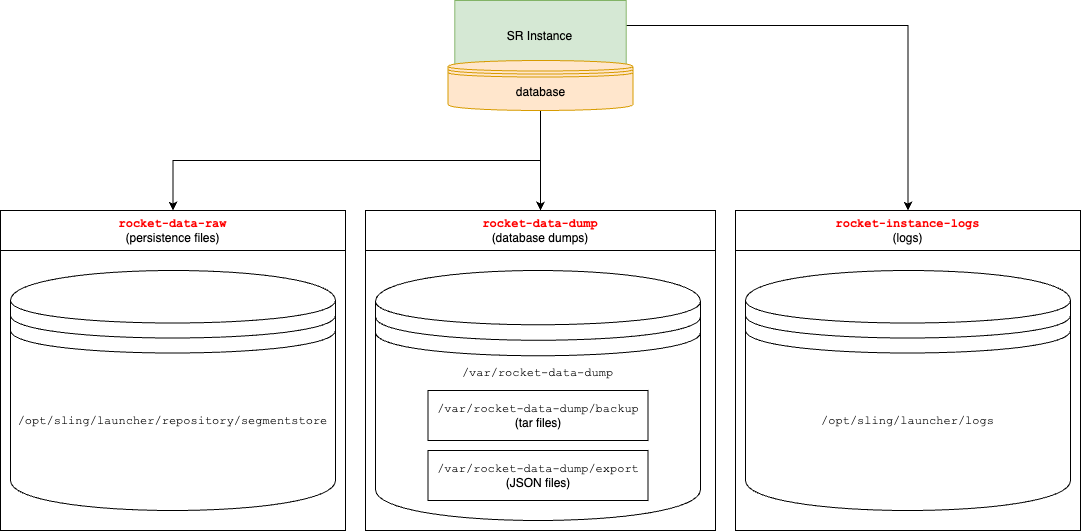

The diagram above was exported from draw.io. Its source (the exported page's mxGraphModel, read from the mxfile embedded in the PNG):
<mxGraphModel dx="2037" dy="1220" grid="1" gridSize="10" guides="1" tooltips="1" connect="1" arrows="1" fold="1" page="1" pageScale="1" pageWidth="850" pageHeight="1100" math="0" shadow="0">
  <root>
    <mxCell id="0" />
    <mxCell id="1" parent="0" />
    <mxCell id="HAZA-EL2TwgSv6M7a-S--12" style="edgeStyle=orthogonalEdgeStyle;rounded=0;orthogonalLoop=1;jettySize=auto;html=1;exitX=1;exitY=0.25;exitDx=0;exitDy=0;entryX=0.5;entryY=0;entryDx=0;entryDy=0;" edge="1" parent="1" source="7lj0CcCymRPogemcDPeM-3" target="HAZA-EL2TwgSv6M7a-S--11">
      <mxGeometry relative="1" as="geometry" />
    </mxCell>
    <mxCell id="7lj0CcCymRPogemcDPeM-3" value="SR Instance&lt;div&gt;&lt;br&gt;&lt;/div&gt;&lt;div&gt;&lt;br&gt;&lt;/div&gt;" style="rounded=0;whiteSpace=wrap;html=1;fillColor=#d5e8d4;strokeColor=#82b366;" parent="1" vertex="1">
      <mxGeometry x="499.29" y="340" width="171.43" height="100" as="geometry" />
    </mxCell>
    <mxCell id="HAZA-EL2TwgSv6M7a-S--13" style="edgeStyle=orthogonalEdgeStyle;rounded=0;orthogonalLoop=1;jettySize=auto;html=1;entryX=0.5;entryY=0;entryDx=0;entryDy=0;" edge="1" parent="1" source="7lj0CcCymRPogemcDPeM-2" target="HAZA-EL2TwgSv6M7a-S--4">
      <mxGeometry relative="1" as="geometry" />
    </mxCell>
    <mxCell id="HAZA-EL2TwgSv6M7a-S--14" style="edgeStyle=orthogonalEdgeStyle;rounded=0;orthogonalLoop=1;jettySize=auto;html=1;entryX=0.5;entryY=0;entryDx=0;entryDy=0;exitX=0.5;exitY=1;exitDx=0;exitDy=0;" edge="1" parent="1" source="7lj0CcCymRPogemcDPeM-2" target="HAZA-EL2TwgSv6M7a-S--3">
      <mxGeometry relative="1" as="geometry" />
    </mxCell>
    <mxCell id="7lj0CcCymRPogemcDPeM-2" value="database" style="shape=datastore;whiteSpace=wrap;html=1;fillColor=#ffe6cc;strokeColor=#d79b00;" parent="1" vertex="1">
      <mxGeometry x="492.5" y="400" width="185" height="50" as="geometry" />
    </mxCell>
    <mxCell id="HAZA-EL2TwgSv6M7a-S--1" value="&lt;font face=&quot;Courier New&quot;&gt;/opt/sling/launcher/repository/segmentstore&lt;/font&gt;&lt;div&gt;&lt;font face=&quot;Courier New&quot;&gt;&lt;br&gt;&lt;/font&gt;&lt;/div&gt;" style="shape=datastore;whiteSpace=wrap;html=1;" vertex="1" parent="1">
      <mxGeometry x="55" y="610" width="325" height="240" as="geometry" />
    </mxCell>
    <mxCell id="HAZA-EL2TwgSv6M7a-S--3" value="&lt;font style=&quot;color: rgb(255, 0, 0);&quot; face=&quot;Courier New&quot;&gt;rocket-data-raw&lt;/font&gt;&lt;div&gt;&lt;span style=&quot;font-weight: normal;&quot;&gt;(persistence files)&lt;/span&gt;&lt;/div&gt;" style="swimlane;whiteSpace=wrap;html=1;startSize=40;" vertex="1" parent="1">
      <mxGeometry x="45" y="550" width="345" height="320" as="geometry" />
    </mxCell>
    <mxCell id="HAZA-EL2TwgSv6M7a-S--4" value="&lt;font style=&quot;color: rgb(255, 0, 0);&quot; face=&quot;Courier New&quot;&gt;rocket-data-dump&lt;/font&gt;&lt;div&gt;&lt;span style=&quot;font-weight: normal;&quot;&gt;(database dumps)&lt;/span&gt;&lt;/div&gt;" style="swimlane;whiteSpace=wrap;html=1;startSize=40;" vertex="1" parent="1">
      <mxGeometry x="410" y="550" width="350" height="320" as="geometry" />
    </mxCell>
    <mxCell id="HAZA-EL2TwgSv6M7a-S--6" value="&lt;font face=&quot;Courier New&quot;&gt;/var/rocket-data-dump&lt;/font&gt;&lt;div&gt;&lt;font face=&quot;Courier New&quot;&gt;&lt;br&gt;&lt;/font&gt;&lt;/div&gt;&lt;div&gt;&lt;font face=&quot;Courier New&quot;&gt;&lt;br&gt;&lt;/font&gt;&lt;/div&gt;&lt;div&gt;&lt;font face=&quot;Courier New&quot;&gt;&lt;br&gt;&lt;/font&gt;&lt;/div&gt;&lt;div&gt;&lt;font face=&quot;Courier New&quot;&gt;&lt;br&gt;&lt;/font&gt;&lt;/div&gt;&lt;div&gt;&lt;font face=&quot;Courier New&quot;&gt;&lt;br&gt;&lt;/font&gt;&lt;/div&gt;&lt;div&gt;&lt;font face=&quot;Courier New&quot;&gt;&lt;br&gt;&lt;/font&gt;&lt;/div&gt;&lt;div&gt;&lt;font face=&quot;Courier New&quot;&gt;&lt;br&gt;&lt;/font&gt;&lt;/div&gt;&lt;div&gt;&lt;font face=&quot;Courier New&quot;&gt;&lt;br&gt;&lt;/font&gt;&lt;/div&gt;" style="shape=datastore;whiteSpace=wrap;html=1;" vertex="1" parent="HAZA-EL2TwgSv6M7a-S--4">
      <mxGeometry x="10" y="60" width="325" height="250" as="geometry" />
    </mxCell>
    <mxCell id="HAZA-EL2TwgSv6M7a-S--7" value="&lt;font face=&quot;Courier New&quot;&gt;/var/rocket-data-dump/backup&lt;/font&gt;&lt;div&gt;(tar files)&lt;/div&gt;" style="rounded=0;whiteSpace=wrap;html=1;" vertex="1" parent="HAZA-EL2TwgSv6M7a-S--4">
      <mxGeometry x="62.5" y="180" width="220" height="50" as="geometry" />
    </mxCell>
    <mxCell id="HAZA-EL2TwgSv6M7a-S--8" value="&lt;font face=&quot;Courier New&quot;&gt;/var/rocket-data-dump/export&lt;/font&gt;&lt;div&gt;(JSON files)&lt;/div&gt;" style="rounded=0;whiteSpace=wrap;html=1;" vertex="1" parent="HAZA-EL2TwgSv6M7a-S--4">
      <mxGeometry x="62.5" y="240" width="220" height="50" as="geometry" />
    </mxCell>
    <mxCell id="HAZA-EL2TwgSv6M7a-S--10" value="&lt;div&gt;&lt;font face=&quot;Courier New&quot;&gt;/opt/sling/launcher/logs&lt;/font&gt;&lt;/div&gt;&lt;div&gt;&lt;font face=&quot;Courier New&quot;&gt;&lt;br&gt;&lt;/font&gt;&lt;/div&gt;" style="shape=datastore;whiteSpace=wrap;html=1;" vertex="1" parent="1">
      <mxGeometry x="790" y="610" width="325" height="240" as="geometry" />
    </mxCell>
    <mxCell id="HAZA-EL2TwgSv6M7a-S--11" value="&lt;font style=&quot;color: rgb(255, 0, 0);&quot; face=&quot;Courier New&quot;&gt;rocket-instance-logs&lt;/font&gt;&lt;div&gt;&lt;span style=&quot;font-weight: normal;&quot;&gt;(logs)&lt;/span&gt;&lt;/div&gt;" style="swimlane;whiteSpace=wrap;html=1;startSize=40;" vertex="1" parent="1">
      <mxGeometry x="780" y="550" width="345" height="320" as="geometry" />
    </mxCell>
  </root>
</mxGraphModel>